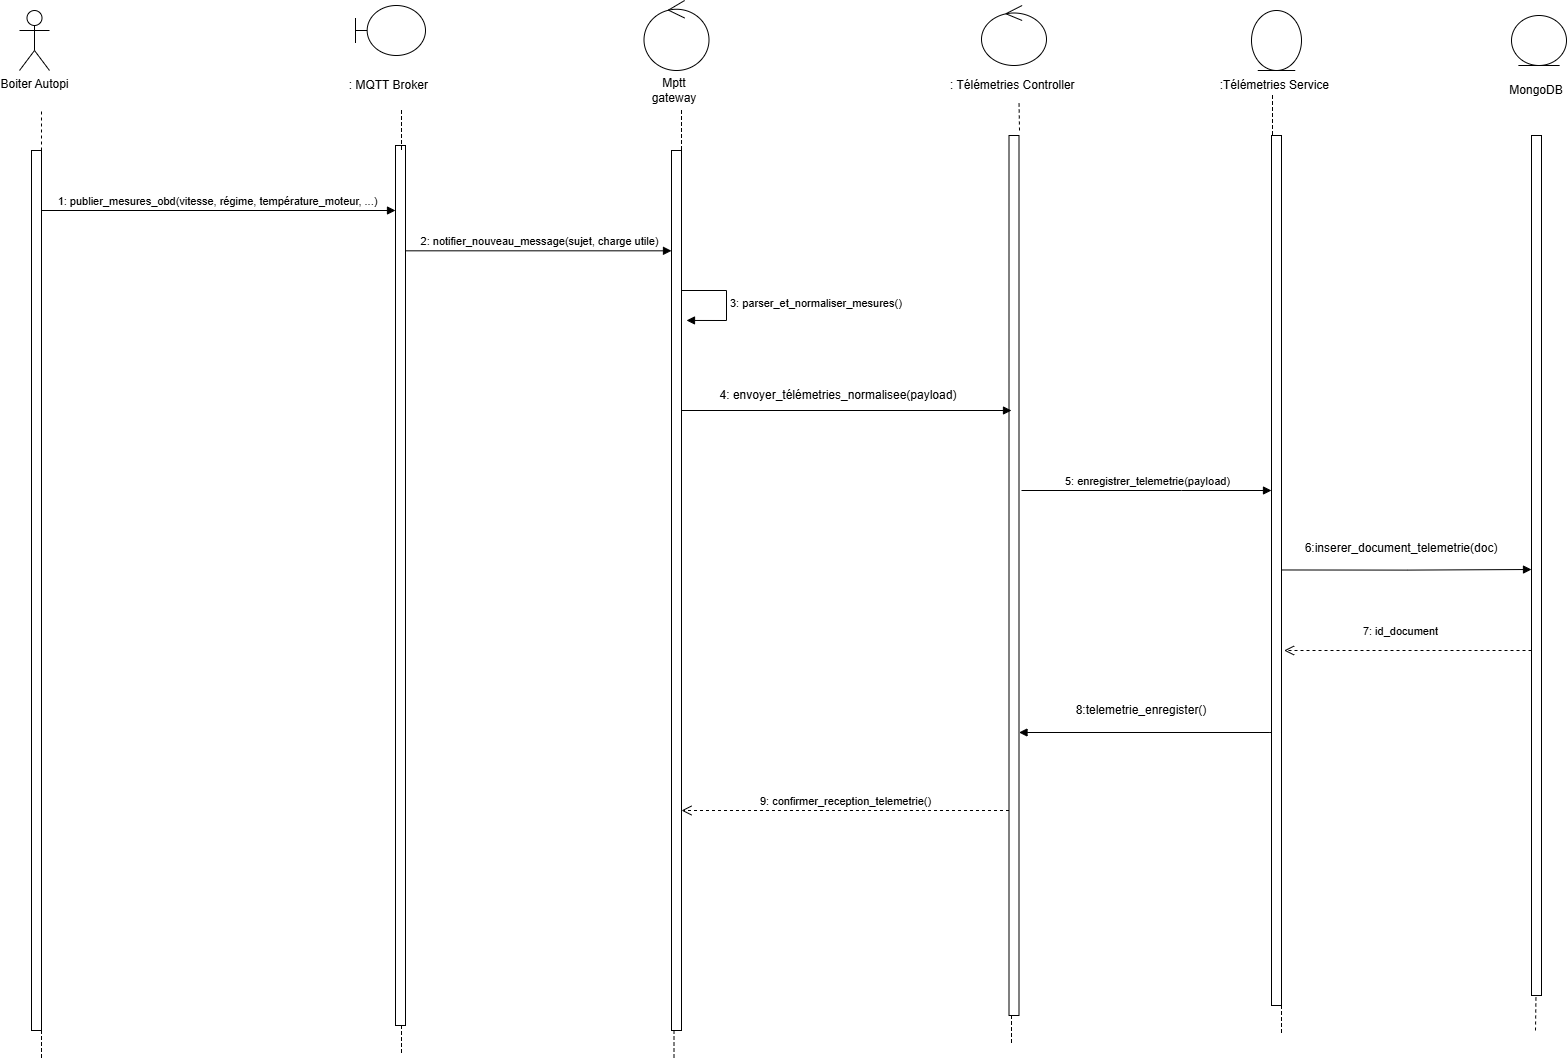

The diagram above was exported from draw.io. Its source (the exported page's mxGraphModel, read from the mxfile embedded in the PNG):
<mxGraphModel dx="1464" dy="2473" grid="1" gridSize="10" guides="1" tooltips="1" connect="1" arrows="1" fold="1" page="1" pageScale="1" pageWidth="827" pageHeight="1169" math="0" shadow="0">
  <root>
    <mxCell id="0" />
    <mxCell id="1" parent="0" />
    <mxCell id="-1eOPoULGU8GnEQzkkzA-1" parent="1" style="shape=umlActor;verticalLabelPosition=bottom;verticalAlign=top;html=1;outlineConnect=0;" value="Boiter Autopi" vertex="1">
      <mxGeometry height="60" width="30" x="68" as="geometry" />
    </mxCell>
    <mxCell id="-1eOPoULGU8GnEQzkkzA-8" parent="1" style="html=1;points=[[0,0,0,0,5],[0,1,0,0,-5],[1,0,0,0,5],[1,1,0,0,-5]];perimeter=orthogonalPerimeter;outlineConnect=0;targetShapes=umlLifeline;portConstraint=eastwest;newEdgeStyle={&quot;curved&quot;:0,&quot;rounded&quot;:0};" value="" vertex="1">
      <mxGeometry height="880" width="10" x="80" y="140" as="geometry" />
    </mxCell>
    <mxCell id="-1eOPoULGU8GnEQzkkzA-9" parent="1" style="html=1;points=[[0,0,0,0,5],[0,1,0,0,-5],[1,0,0,0,5],[1,1,0,0,-5]];perimeter=orthogonalPerimeter;outlineConnect=0;targetShapes=umlLifeline;portConstraint=eastwest;newEdgeStyle={&quot;curved&quot;:0,&quot;rounded&quot;:0};" value="" vertex="1">
      <mxGeometry height="880" width="10" x="444" y="135" as="geometry" />
    </mxCell>
    <mxCell id="-1eOPoULGU8GnEQzkkzA-10" parent="1" style="html=1;points=[[0,0,0,0,5],[0,1,0,0,-5],[1,0,0,0,5],[1,1,0,0,-5]];perimeter=orthogonalPerimeter;outlineConnect=0;targetShapes=umlLifeline;portConstraint=eastwest;newEdgeStyle={&quot;curved&quot;:0,&quot;rounded&quot;:0};" value="" vertex="1">
      <mxGeometry height="880" width="10" x="720" y="140" as="geometry" />
    </mxCell>
    <mxCell id="-1eOPoULGU8GnEQzkkzA-11" parent="1" style="html=1;points=[[0,0,0,0,5],[0,1,0,0,-5],[1,0,0,0,5],[1,1,0,0,-5]];perimeter=orthogonalPerimeter;outlineConnect=0;targetShapes=umlLifeline;portConstraint=eastwest;newEdgeStyle={&quot;curved&quot;:0,&quot;rounded&quot;:0};" value="" vertex="1">
      <mxGeometry height="880" width="10" x="1057.5" y="125" as="geometry" />
    </mxCell>
    <mxCell id="-1eOPoULGU8GnEQzkkzA-19" edge="1" parent="1" style="html=1;verticalAlign=bottom;endArrow=block;curved=0;rounded=0;" target="-1eOPoULGU8GnEQzkkzA-9" value="1:&amp;nbsp;publier_mesures_obd(vitesse, régime, température_moteur, ...)">
      <mxGeometry relative="1" width="80" x="-0.0011" as="geometry">
        <mxPoint as="offset" />
        <mxPoint x="90" y="200" as="sourcePoint" />
        <mxPoint x="170" y="200" as="targetPoint" />
      </mxGeometry>
    </mxCell>
    <mxCell id="-1eOPoULGU8GnEQzkkzA-21" edge="1" parent="1" source="-1eOPoULGU8GnEQzkkzA-9" style="html=1;verticalAlign=bottom;endArrow=block;curved=0;rounded=0;entryX=0;entryY=0.114;entryDx=0;entryDy=0;entryPerimeter=0;" target="-1eOPoULGU8GnEQzkkzA-10" value="2:&amp;nbsp;notifier_nouveau_message(sujet, charge utile)">
      <mxGeometry relative="1" width="80" as="geometry">
        <mxPoint x="340" y="240" as="sourcePoint" />
        <mxPoint x="533" y="240" as="targetPoint" />
      </mxGeometry>
    </mxCell>
    <mxCell id="-1eOPoULGU8GnEQzkkzA-22" edge="1" parent="1" style="html=1;verticalAlign=bottom;endArrow=block;curved=0;rounded=0;" target="-1eOPoULGU8GnEQzkkzA-24" value="5:&amp;nbsp;enregistrer_telemetrie(payload)">
      <mxGeometry relative="1" width="80" x="0.0018" as="geometry">
        <mxPoint as="offset" />
        <Array as="points">
          <mxPoint x="1230" y="480" />
        </Array>
        <mxPoint x="1070" y="480" as="sourcePoint" />
        <mxPoint x="1315" y="480" as="targetPoint" />
      </mxGeometry>
    </mxCell>
    <mxCell id="-1eOPoULGU8GnEQzkkzA-24" parent="1" style="html=1;points=[[0,0,0,0,5],[0,1,0,0,-5],[1,0,0,0,5],[1,1,0,0,-5]];perimeter=orthogonalPerimeter;outlineConnect=0;targetShapes=umlLifeline;portConstraint=eastwest;newEdgeStyle={&quot;curved&quot;:0,&quot;rounded&quot;:0};" value="" vertex="1">
      <mxGeometry height="870" width="10" x="1320" y="125" as="geometry" />
    </mxCell>
    <mxCell id="-1eOPoULGU8GnEQzkkzA-29" edge="1" parent="1" style="html=1;align=left;spacingLeft=2;endArrow=block;rounded=0;edgeStyle=orthogonalEdgeStyle;curved=0;rounded=0;" value="3:&amp;nbsp;parser_et_normaliser_mesures()">
      <mxGeometry relative="1" as="geometry">
        <Array as="points">
          <mxPoint x="775" y="280" />
          <mxPoint x="775" y="310" />
        </Array>
        <mxPoint x="730.0000000000002" y="280.0026315789475" as="sourcePoint" />
        <mxPoint x="735" y="309.95" as="targetPoint" />
      </mxGeometry>
    </mxCell>
    <mxCell id="-1eOPoULGU8GnEQzkkzA-36" edge="1" parent="1" style="html=1;verticalAlign=bottom;endArrow=open;dashed=1;endSize=8;curved=0;rounded=0;entryX=1.258;entryY=0.583;entryDx=0;entryDy=0;entryPerimeter=0;" value="7: id_document">
      <mxGeometry relative="1" x="0.0508" y="-10" as="geometry">
        <mxPoint x="-1" as="offset" />
        <mxPoint x="1580" y="640" as="sourcePoint" />
        <mxPoint x="1332.58" y="640" as="targetPoint" />
      </mxGeometry>
    </mxCell>
    <mxCell id="-1eOPoULGU8GnEQzkkzA-40" parent="1" style="shape=partialRectangle;fillColor=none;align=left;verticalAlign=middle;strokeColor=none;spacingLeft=34;rotatable=0;points=[[0,0.5],[1,0.5]];portConstraint=eastwest;dropTarget=0;" value="" vertex="1">
      <mxGeometry height="30" width="90" x="420" y="1015" as="geometry" />
    </mxCell>
    <mxCell id="-1eOPoULGU8GnEQzkkzA-41" connectable="0" parent="-1eOPoULGU8GnEQzkkzA-40" style="shape=partialRectangle;top=0;left=0;bottom=0;fillColor=none;stokeWidth=1;dashed=1;align=left;verticalAlign=middle;spacingLeft=4;spacingRight=4;overflow=hidden;rotatable=0;points=[];portConstraint=eastwest;part=1;" value="" vertex="1">
      <mxGeometry height="30" width="30" as="geometry" />
    </mxCell>
    <mxCell id="-1eOPoULGU8GnEQzkkzA-42" parent="1" style="shape=partialRectangle;fillColor=none;align=left;verticalAlign=middle;strokeColor=none;spacingLeft=34;rotatable=0;points=[[0,0.5],[1,0.5]];portConstraint=eastwest;dropTarget=0;" value="" vertex="1">
      <mxGeometry height="40" width="90" x="420" y="100" as="geometry" />
    </mxCell>
    <mxCell id="-1eOPoULGU8GnEQzkkzA-43" connectable="0" parent="-1eOPoULGU8GnEQzkkzA-42" style="shape=partialRectangle;top=0;left=0;bottom=0;fillColor=none;stokeWidth=1;dashed=1;align=left;verticalAlign=middle;spacingLeft=4;spacingRight=4;overflow=hidden;rotatable=0;points=[];portConstraint=eastwest;part=1;" value="" vertex="1">
      <mxGeometry height="40" width="30" as="geometry" />
    </mxCell>
    <mxCell id="-1eOPoULGU8GnEQzkkzA-44" parent="1" style="shape=partialRectangle;fillColor=none;align=left;verticalAlign=middle;strokeColor=none;spacingLeft=34;rotatable=0;points=[[0,0.5],[1,0.5]];portConstraint=eastwest;dropTarget=0;" value="" vertex="1">
      <mxGeometry height="40" width="90" x="700" y="100" as="geometry" />
    </mxCell>
    <mxCell id="-1eOPoULGU8GnEQzkkzA-45" connectable="0" parent="-1eOPoULGU8GnEQzkkzA-44" style="shape=partialRectangle;top=0;left=0;bottom=0;fillColor=none;stokeWidth=1;dashed=1;align=left;verticalAlign=middle;spacingLeft=4;spacingRight=4;overflow=hidden;rotatable=0;points=[];portConstraint=eastwest;part=1;" value="" vertex="1">
      <mxGeometry height="40" width="30" as="geometry" />
    </mxCell>
    <mxCell id="-1eOPoULGU8GnEQzkkzA-46" parent="1" style="shape=partialRectangle;fillColor=none;align=left;verticalAlign=middle;strokeColor=none;spacingLeft=34;rotatable=0;points=[[0,0.5],[1,0.5]];portConstraint=eastwest;dropTarget=0;" value="" vertex="1">
      <mxGeometry height="40" width="90" x="1291" y="85" as="geometry" />
    </mxCell>
    <mxCell id="-1eOPoULGU8GnEQzkkzA-47" connectable="0" parent="-1eOPoULGU8GnEQzkkzA-46" style="shape=partialRectangle;top=0;left=0;bottom=0;fillColor=none;stokeWidth=1;dashed=1;align=left;verticalAlign=middle;spacingLeft=4;spacingRight=4;overflow=hidden;rotatable=0;points=[];portConstraint=eastwest;part=1;" value="" vertex="1">
      <mxGeometry height="40" width="30" as="geometry" />
    </mxCell>
    <mxCell id="-1eOPoULGU8GnEQzkkzA-48" parent="1" style="shape=partialRectangle;fillColor=none;align=left;verticalAlign=middle;strokeColor=none;spacingLeft=34;rotatable=0;points=[[0,0.5],[1,0.5]];portConstraint=eastwest;dropTarget=0;" value="" vertex="1">
      <mxGeometry height="30" width="90" x="692.5" y="1020" as="geometry" />
    </mxCell>
    <mxCell id="-1eOPoULGU8GnEQzkkzA-49" connectable="0" parent="-1eOPoULGU8GnEQzkkzA-48" style="shape=partialRectangle;top=0;left=0;bottom=0;fillColor=none;stokeWidth=1;dashed=1;align=left;verticalAlign=middle;spacingLeft=4;spacingRight=4;overflow=hidden;rotatable=0;points=[];portConstraint=eastwest;part=1;" value="" vertex="1">
      <mxGeometry height="30" width="30" as="geometry" />
    </mxCell>
    <mxCell id="-1eOPoULGU8GnEQzkkzA-50" parent="1" style="shape=partialRectangle;fillColor=none;align=left;verticalAlign=middle;strokeColor=none;spacingLeft=34;rotatable=0;points=[[0,0.5],[1,0.5]];portConstraint=eastwest;dropTarget=0;" value="" vertex="1">
      <mxGeometry height="30" width="90" x="1030" y="1005" as="geometry" />
    </mxCell>
    <mxCell id="-1eOPoULGU8GnEQzkkzA-51" connectable="0" parent="-1eOPoULGU8GnEQzkkzA-50" style="shape=partialRectangle;top=0;left=0;bottom=0;fillColor=none;stokeWidth=1;dashed=1;align=left;verticalAlign=middle;spacingLeft=4;spacingRight=4;overflow=hidden;rotatable=0;points=[];portConstraint=eastwest;part=1;" value="" vertex="1">
      <mxGeometry height="30" width="30" as="geometry" />
    </mxCell>
    <mxCell id="-1eOPoULGU8GnEQzkkzA-52" parent="1" style="shape=partialRectangle;fillColor=none;align=left;verticalAlign=middle;strokeColor=none;spacingLeft=34;rotatable=0;points=[[0,0.5],[1,0.5]];portConstraint=eastwest;dropTarget=0;" value="" vertex="1">
      <mxGeometry height="30" width="90" x="60" y="1020" as="geometry" />
    </mxCell>
    <mxCell id="-1eOPoULGU8GnEQzkkzA-53" connectable="0" parent="-1eOPoULGU8GnEQzkkzA-52" style="shape=partialRectangle;top=0;left=0;bottom=0;fillColor=none;stokeWidth=1;dashed=1;align=left;verticalAlign=middle;spacingLeft=4;spacingRight=4;overflow=hidden;rotatable=0;points=[];portConstraint=eastwest;part=1;" value="" vertex="1">
      <mxGeometry height="30" width="30" as="geometry" />
    </mxCell>
    <mxCell id="-1eOPoULGU8GnEQzkkzA-56" parent="1" style="shape=partialRectangle;fillColor=none;align=left;verticalAlign=middle;strokeColor=none;spacingLeft=34;rotatable=0;points=[[0,0.5],[1,0.5]];portConstraint=eastwest;dropTarget=0;" value="" vertex="1">
      <mxGeometry height="30" width="90" x="1300" y="995" as="geometry" />
    </mxCell>
    <mxCell id="-1eOPoULGU8GnEQzkkzA-57" connectable="0" parent="-1eOPoULGU8GnEQzkkzA-56" style="shape=partialRectangle;top=0;left=0;bottom=0;fillColor=none;stokeWidth=1;dashed=1;align=left;verticalAlign=middle;spacingLeft=4;spacingRight=4;overflow=hidden;rotatable=0;points=[];portConstraint=eastwest;part=1;" value="" vertex="1">
      <mxGeometry height="30" width="30" as="geometry" />
    </mxCell>
    <mxCell id="-1eOPoULGU8GnEQzkkzA-65" edge="1" parent="1" source="-1eOPoULGU8GnEQzkkzA-11" style="html=1;verticalAlign=bottom;endArrow=open;dashed=1;endSize=8;curved=0;rounded=0;" value="9: confirmer_reception_telemetrie()">
      <mxGeometry relative="1" as="geometry">
        <mxPoint x="625" y="800" as="sourcePoint" />
        <mxPoint x="730" y="800" as="targetPoint" />
      </mxGeometry>
    </mxCell>
    <mxCell id="JrmMYM3WLAEC6-rE7KG0-1" parent="1" style="shape=umlBoundary;whiteSpace=wrap;html=1;" value="" vertex="1">
      <mxGeometry height="50" width="70" x="404" y="-5" as="geometry" />
    </mxCell>
    <mxCell id="JrmMYM3WLAEC6-rE7KG0-2" parent="1" style="text;html=1;whiteSpace=wrap;strokeColor=none;fillColor=none;align=center;verticalAlign=middle;rounded=0;autosize=1;resizable=0;" value=": MQTT Broker&amp;nbsp;" vertex="1">
      <mxGeometry height="30" width="110" x="384" y="60" as="geometry" />
    </mxCell>
    <mxCell id="JrmMYM3WLAEC6-rE7KG0-5" edge="1" parent="1" source="-1eOPoULGU8GnEQzkkzA-8" style="endArrow=none;dashed=1;html=1;rounded=0;" value="">
      <mxGeometry height="50" relative="1" width="50" as="geometry">
        <Array as="points">
          <mxPoint x="90" y="130" />
        </Array>
        <mxPoint x="80" y="120" as="sourcePoint" />
        <mxPoint x="90" y="100" as="targetPoint" />
      </mxGeometry>
    </mxCell>
    <mxCell id="JrmMYM3WLAEC6-rE7KG0-6" parent="1" style="ellipse;shape=umlControl;whiteSpace=wrap;html=1;" value="" vertex="1">
      <mxGeometry height="60" width="65" x="1030" y="-5" as="geometry" />
    </mxCell>
    <mxCell id="JrmMYM3WLAEC6-rE7KG0-7" parent="1" style="text;html=1;whiteSpace=wrap;strokeColor=none;fillColor=none;align=center;verticalAlign=middle;rounded=0;autosize=1;resizable=0;" value=": Télémetries Controller&amp;nbsp;" vertex="1">
      <mxGeometry height="30" width="150" x="987.5" y="60" as="geometry" />
    </mxCell>
    <mxCell id="JrmMYM3WLAEC6-rE7KG0-8" parent="1" style="ellipse;shape=umlEntity;whiteSpace=wrap;html=1;" value="" vertex="1">
      <mxGeometry height="60" width="50" x="1300" as="geometry" />
    </mxCell>
    <mxCell id="JrmMYM3WLAEC6-rE7KG0-9" parent="1" style="text;html=1;whiteSpace=wrap;strokeColor=none;fillColor=none;align=center;verticalAlign=middle;rounded=0;autosize=1;resizable=0;" value=":Télémetries Service&amp;nbsp;" vertex="1">
      <mxGeometry height="30" width="140" x="1255" y="60" as="geometry" />
    </mxCell>
    <mxCell id="JrmMYM3WLAEC6-rE7KG0-10" parent="1" style="ellipse;shape=umlEntity;whiteSpace=wrap;html=1;" value="" vertex="1">
      <mxGeometry height="50" width="55" x="1560" y="5" as="geometry" />
    </mxCell>
    <mxCell id="JrmMYM3WLAEC6-rE7KG0-11" parent="1" style="text;html=1;whiteSpace=wrap;strokeColor=none;fillColor=none;align=center;verticalAlign=middle;rounded=0;" value="MongoDB" vertex="1">
      <mxGeometry height="30" width="60" x="1555" y="65" as="geometry" />
    </mxCell>
    <mxCell id="JrmMYM3WLAEC6-rE7KG0-15" parent="1" style="ellipse;shape=umlControl;whiteSpace=wrap;html=1;" value="" vertex="1">
      <mxGeometry height="70" width="65" x="692.5" y="-10" as="geometry" />
    </mxCell>
    <mxCell id="JrmMYM3WLAEC6-rE7KG0-16" parent="1" style="text;html=1;whiteSpace=wrap;strokeColor=none;fillColor=none;align=center;verticalAlign=middle;rounded=0;" value="Mptt gateway" vertex="1">
      <mxGeometry height="30" width="60" x="692.5" y="65" as="geometry" />
    </mxCell>
    <mxCell id="JrmMYM3WLAEC6-rE7KG0-17" edge="1" parent="1" style="endArrow=block;endFill=1;html=1;edgeStyle=orthogonalEdgeStyle;align=left;verticalAlign=top;rounded=0;" value="">
      <mxGeometry relative="1" x="-1" as="geometry">
        <mxPoint x="730" y="400" as="sourcePoint" />
        <mxPoint x="1060" y="400" as="targetPoint" />
      </mxGeometry>
    </mxCell>
    <mxCell id="JrmMYM3WLAEC6-rE7KG0-20" parent="1" style="text;html=1;whiteSpace=wrap;strokeColor=none;fillColor=none;align=center;verticalAlign=middle;rounded=0;" value="4: envoyer_télémetries_normalisee(payload)" vertex="1">
      <mxGeometry height="30" width="277.5" x="747.5" y="370" as="geometry" />
    </mxCell>
    <mxCell id="JrmMYM3WLAEC6-rE7KG0-23" parent="1" style="html=1;points=[[0,0,0,0,5],[0,1,0,0,-5],[1,0,0,0,5],[1,1,0,0,-5]];perimeter=orthogonalPerimeter;outlineConnect=0;targetShapes=umlLifeline;portConstraint=eastwest;newEdgeStyle={&quot;curved&quot;:0,&quot;rounded&quot;:0};" value="" vertex="1">
      <mxGeometry height="860" width="10" x="1580" y="125" as="geometry" />
    </mxCell>
    <mxCell id="JrmMYM3WLAEC6-rE7KG0-25" edge="1" parent="1" style="endArrow=block;endFill=1;html=1;edgeStyle=orthogonalEdgeStyle;align=left;verticalAlign=top;rounded=0;" value="&lt;div&gt;&lt;br&gt;&lt;/div&gt;">
      <mxGeometry relative="1" x="-1" as="geometry">
        <mxPoint x="1330" y="559.47" as="sourcePoint" />
        <mxPoint x="1580" y="559" as="targetPoint" />
      </mxGeometry>
    </mxCell>
    <mxCell id="JrmMYM3WLAEC6-rE7KG0-27" parent="1" style="text;html=1;whiteSpace=wrap;strokeColor=none;fillColor=none;align=center;verticalAlign=middle;rounded=0;" value="6:inserer_document_telemetrie(doc)&lt;div&gt;&lt;br style=&quot;font-size: 11px; text-align: left; text-wrap-mode: nowrap; background-color: rgb(18, 18, 18);&quot;&gt;&lt;/div&gt;" vertex="1">
      <mxGeometry height="30" width="60" x="1420" y="530" as="geometry" />
    </mxCell>
    <mxCell id="JrmMYM3WLAEC6-rE7KG0-30" edge="1" parent="1" style="endArrow=block;endFill=1;html=1;edgeStyle=orthogonalEdgeStyle;align=left;verticalAlign=top;rounded=0;" value="">
      <mxGeometry relative="1" x="-1" as="geometry">
        <Array as="points">
          <mxPoint x="1317.5" y="722" />
        </Array>
        <mxPoint x="1320" y="722" as="sourcePoint" />
        <mxPoint x="1067.5" y="722" as="targetPoint" />
      </mxGeometry>
    </mxCell>
    <mxCell id="JrmMYM3WLAEC6-rE7KG0-32" parent="1" style="text;html=1;whiteSpace=wrap;strokeColor=none;fillColor=none;align=center;verticalAlign=middle;rounded=0;" value="8:telemetrie_enregister()" vertex="1">
      <mxGeometry height="30" width="60" x="1160" y="685" as="geometry" />
    </mxCell>
    <mxCell id="JrmMYM3WLAEC6-rE7KG0-34" edge="1" parent="1" style="endArrow=none;dashed=1;html=1;rounded=0;" value="">
      <mxGeometry height="50" relative="1" width="50" as="geometry">
        <mxPoint x="1068" y="120" as="sourcePoint" />
        <mxPoint x="1067.5" y="90" as="targetPoint" />
      </mxGeometry>
    </mxCell>
    <mxCell id="JrmMYM3WLAEC6-rE7KG0-35" edge="1" parent="1" style="endArrow=none;dashed=1;html=1;rounded=0;" value="">
      <mxGeometry height="50" relative="1" width="50" as="geometry">
        <mxPoint x="1584" y="1020" as="sourcePoint" />
        <mxPoint x="1584.47" y="985" as="targetPoint" />
      </mxGeometry>
    </mxCell>
  </root>
</mxGraphModel>